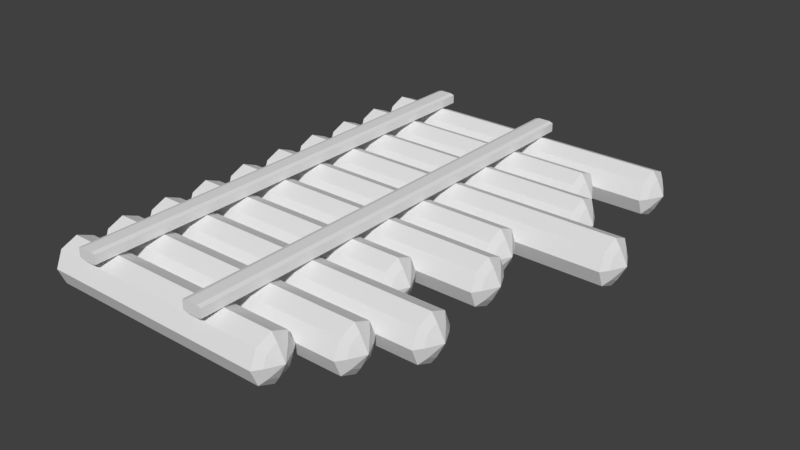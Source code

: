 # Source: muro__de_madeira.blend  (saved by Blender 2.79.0; exported with 4.5.12 LTS)
import bpy
from mathutils import Matrix  # noqa: F401  (used for matrix-valued properties, if any)

bpy.ops.wm.read_factory_settings(use_empty=True)
scene = bpy.context.scene
scene.name = 'Scene'

# ---- collections
col_collection_1 = bpy.data.collections.new('Collection 1'); scene.collection.children.link(col_collection_1)

# ---- materials (node trees are filled in below, after node groups)
mat_material_002 = bpy.data.materials.new('Material.002')
mat_material_002.alpha_threshold = 0.0
mat_material_002.use_transparent_shadow = False
mat_material_002.roughness = 0.5

# ---- material node trees

# ---- world
world_world = bpy.data.worlds.new('World'); scene.world = world_world
world_world.color = (0.05088, 0.05088, 0.05088)
world_world.use_sun_shadow = False
world_world.sun_shadow_jitter_overblur = 0.0
world_world.cycles.sampling_method = 'MANUAL'

# ---- meshes
me_cylinder = bpy.data.meshes.new('Cylinder')
me_cylinder.from_pydata([(1.0, -4.371e-08, 4.476), (0.7071, -0.7071, 4.476), (-0.7071, -0.7071, 4.476), (-0.7071, 0.7071, 4.476), (0.4743, 0.4743, 4.704), (0.6708, -2.687e-08, 4.704), (0.4743, -0.4743, 4.704), (-0.4743, 0.4743, 4.704), (5.002e-08, 1.0, 4.476), (-1.0, -4.371e-08, 4.476), (5.002e-08, -1.0, 4.476), (0.7071, 0.7071, 4.476), (5.002e-08, 0.6708, 4.704), (-0.6708, -2.687e-08, 4.704), (-0.4743, -0.4743, 4.704), (5.002e-08, -0.6708, 4.704), (5.002e-08, 0.0, 5.046), (0.7071, 0.7071, -5.62), (1.0, -4.371e-08, 0.0), (1.0, -4.371e-08, -5.62), (0.7071, -0.7071, -5.62), (-0.7071, 0.7071, 0.0), (-0.7071, 0.7071, -5.62), (0.6708, -2.687e-08, -5.848), (0.4743, -0.4743, -5.848), (-0.4743, 0.4743, -5.848), (0.0, 1.0, 0.0), (0.0, 1.0, -5.62), (-1.0, -4.371e-08, 0.0), (-1.0, -4.371e-08, -5.62), (-0.7071, -0.7071, 0.0), (-0.7071, -0.7071, -5.62), (0.0, -1.0, 0.0), (0.0, -1.0, -5.62), (0.7071, -0.7071, 0.0), (0.7071, 0.7071, 0.0), (0.0, 0.6708, -5.848), (-0.6708, -2.687e-08, -5.848), (-0.4743, -0.4743, -5.848), (0.0, -0.6708, -5.848), (0.4743, 0.4743, -5.848), (0.0, 0.0, -6.19), (1.0, 2.06, 6.113), (0.7071, 1.353, 6.113), (-0.7071, 1.353, 6.113), (-0.7071, 2.767, 6.113), (0.4743, 2.534, 6.342), (0.6708, 2.06, 6.342), (0.4743, 1.586, 6.342), (-0.4743, 2.534, 6.342), (-2.158e-08, 3.06, 6.113), (-1.0, 2.06, 6.113), (-2.158e-08, 1.06, 6.113), (0.7071, 2.767, 6.113), (-2.158e-08, 2.731, 6.342), (-0.6708, 2.06, 6.342), (-0.4743, 1.586, 6.342), (-2.158e-08, 1.389, 6.342), (-2.158e-08, 2.06, 6.684), (0.7071, 2.767, -5.62), (1.0, 2.06, 0.0), (1.0, 2.06, -5.62), (0.7071, 1.353, -5.62), (-0.7071, 2.767, 0.0), (-0.7071, 2.767, -5.62), (0.6708, 2.06, -5.848), (0.4743, 1.586, -5.848), (-0.4743, 2.534, -5.848), (0.0, 3.06, 0.0), (0.0, 3.06, -5.62), (-1.0, 2.06, 0.0), (-1.0, 2.06, -5.62), (-0.7071, 1.353, 0.0), (-0.7071, 1.353, -5.62), (0.0, 1.06, 0.0), (0.0, 1.06, -5.62), (0.7071, 1.353, 0.0), (0.7071, 2.767, 0.0), (0.0, 2.731, -5.848), (-0.6708, 2.06, -5.848), (-0.4743, 1.586, -5.848), (0.0, 1.389, -5.848), (0.4743, 2.534, -5.848), (0.0, 2.06, -6.19), (1.0, 4.12, 7.594), (0.7071, 3.413, 7.594), (-0.7071, 3.413, 7.594), (-0.7071, 4.827, 7.594), (0.4743, 4.594, 7.823), (0.6708, 4.12, 7.823), (0.4743, 3.646, 7.823), (-0.4743, 4.594, 7.823), (-8.631e-08, 5.12, 7.594), (-1.0, 4.12, 7.594), (-8.631e-08, 3.12, 7.594), (0.7071, 4.827, 7.594), (-8.631e-08, 4.791, 7.823), (-0.6708, 4.12, 7.823), (-0.4743, 3.646, 7.823), (-8.631e-08, 3.449, 7.823), (-8.631e-08, 4.12, 8.165), (0.7071, 4.827, -5.62), (1.0, 4.12, 0.0), (1.0, 4.12, -5.62), (0.7071, 3.413, -5.62), (-0.7071, 4.827, 0.0), (-0.7071, 4.827, -5.62), (0.6708, 4.12, -5.848), (0.4743, 3.646, -5.848), (-0.4743, 4.594, -5.848), (0.0, 5.12, 0.0), (0.0, 5.12, -5.62), (-1.0, 4.12, 0.0), (-1.0, 4.12, -5.62), (-0.7071, 3.413, 0.0), (-0.7071, 3.413, -5.62), (0.0, 3.12, 0.0), (0.0, 3.12, -5.62), (0.7071, 3.413, 0.0), (0.7071, 4.827, 0.0), (0.0, 4.791, -5.848), (-0.6708, 4.12, -5.848), (-0.4743, 3.646, -5.848), (0.0, 3.449, -5.848), (0.4743, 4.594, -5.848), (0.0, 4.12, -6.19), (1.0, 6.18, 4.457), (0.7071, 5.473, 4.457), (-0.7071, 5.473, 4.457), (-0.7071, 6.887, 4.457), (0.4743, 6.654, 4.685), (0.6708, 6.18, 4.685), (0.4743, 5.706, 4.685), (-0.4743, 6.654, 4.685), (5.084e-08, 7.18, 4.457), (-1.0, 6.18, 4.457), (5.084e-08, 5.18, 4.457), (0.7071, 6.887, 4.457), (5.084e-08, 6.851, 4.685), (-0.6708, 6.18, 4.685), (-0.4743, 5.706, 4.685), (5.084e-08, 5.509, 4.685), (5.084e-08, 6.18, 5.027), (0.7071, 6.887, -5.62), (1.0, 6.18, 0.0), (1.0, 6.18, -5.62), (0.7071, 5.473, -5.62), (-0.7071, 6.887, 0.0), (-0.7071, 6.887, -5.62), (0.6708, 6.18, -5.848), (0.4743, 5.706, -5.848), (-0.4743, 6.654, -5.848), (0.0, 7.18, 0.0), (0.0, 7.18, -5.62), (-1.0, 6.18, 0.0), (-1.0, 6.18, -5.62), (-0.7071, 5.473, 0.0), (-0.7071, 5.473, -5.62), (0.0, 5.18, 0.0), (0.0, 5.18, -5.62), (0.7071, 5.473, 0.0), (0.7071, 6.887, 0.0), (0.0, 6.851, -5.848), (-0.6708, 6.18, -5.848), (-0.4743, 5.706, -5.848), (0.0, 5.509, -5.848), (0.4743, 6.654, -5.848), (0.0, 6.18, -6.19), (1.0, 8.24, 6.877), (0.7071, 7.533, 6.877), (-0.7071, 7.533, 6.877), (-0.7071, 8.947, 6.877), (0.4743, 8.714, 7.106), (0.6708, 8.24, 7.106), (0.4743, 7.766, 7.106), (-0.4743, 8.714, 7.106), (-5.497e-08, 9.24, 6.877), (-1.0, 8.24, 6.877), (-5.497e-08, 7.24, 6.877), (0.7071, 8.947, 6.877), (-5.497e-08, 8.911, 7.106), (-0.6708, 8.24, 7.106), (-0.4743, 7.766, 7.106), (-5.497e-08, 7.569, 7.106), (-5.497e-08, 8.24, 7.448), (0.7071, 8.947, -5.62), (1.0, 8.24, 0.0), (1.0, 8.24, -5.62), (0.7071, 7.533, -5.62), (-0.7071, 8.947, 0.0), (-0.7071, 8.947, -5.62), (0.6708, 8.24, -5.848), (0.4743, 7.766, -5.848), (-0.4743, 8.714, -5.848), (0.0, 9.24, 0.0), (0.0, 9.24, -5.62), (-1.0, 8.24, 0.0), (-1.0, 8.24, -5.62), (-0.7071, 7.533, 0.0), (-0.7071, 7.533, -5.62), (0.0, 7.24, 0.0), (0.0, 7.24, -5.62), (0.7071, 7.533, 0.0), (0.7071, 8.947, 0.0), (0.0, 8.911, -5.848), (-0.6708, 8.24, -5.848), (-0.4743, 7.766, -5.848), (0.0, 7.569, -5.848), (0.4743, 8.714, -5.848), (0.0, 8.24, -6.19), (1.0, 10.3, 5.944), (0.7071, 9.593, 5.944), (-0.7071, 9.593, 5.944), (-0.7071, 11.01, 5.944), (0.4743, 10.77, 6.173), (0.6708, 10.3, 6.173), (0.4743, 9.826, 6.173), (-0.4743, 10.77, 6.173), (-1.417e-08, 11.3, 5.944), (-1.0, 10.3, 5.944), (-1.417e-08, 9.3, 5.944), (0.7071, 11.01, 5.944), (-1.417e-08, 10.97, 6.173), (-0.6708, 10.3, 6.173), (-0.4743, 9.826, 6.173), (-1.417e-08, 9.629, 6.173), (-1.417e-08, 10.3, 6.515), (0.7071, 11.01, -5.62), (1.0, 10.3, 0.0), (1.0, 10.3, -5.62), (0.7071, 9.593, -5.62), (-0.7071, 11.01, 0.0), (-0.7071, 11.01, -5.62), (0.6708, 10.3, -5.848), (0.4743, 9.826, -5.848), (-0.4743, 10.77, -5.848), (0.0, 11.3, 0.0), (0.0, 11.3, -5.62), (-1.0, 10.3, 0.0), (-1.0, 10.3, -5.62), (-0.7071, 9.593, 0.0), (-0.7071, 9.593, -5.62), (0.0, 9.3, 0.0), (0.0, 9.3, -5.62), (0.7071, 9.593, 0.0), (0.7071, 11.01, 0.0), (0.0, 10.97, -5.848), (-0.6708, 10.3, -5.848), (-0.4743, 9.826, -5.848), (0.0, 9.629, -5.848), (0.4743, 10.77, -5.848), (0.0, 10.3, -6.19), (1.0, 12.36, 9.569), (0.7071, 11.65, 9.569), (-0.7071, 11.65, 9.569), (-0.7071, 13.07, 9.569), (0.4743, 12.83, 9.797), (0.6708, 12.36, 9.797), (0.4743, 11.89, 9.797), (-0.4743, 12.83, 9.797), (-1.726e-07, 13.36, 9.569), (-1.0, 12.36, 9.569), (-1.726e-07, 11.36, 9.569), (0.7071, 13.07, 9.569), (-1.726e-07, 13.03, 9.797), (-0.6708, 12.36, 9.797), (-0.4743, 11.89, 9.797), (-1.726e-07, 11.69, 9.797), (-1.726e-07, 12.36, 10.14), (0.7071, 13.07, -5.62), (1.0, 12.36, 0.0), (1.0, 12.36, -5.62), (0.7071, 11.65, -5.62), (-0.7071, 13.07, 0.0), (-0.7071, 13.07, -5.62), (0.6708, 12.36, -5.848), (0.4743, 11.89, -5.848), (-0.4743, 12.83, -5.848), (0.0, 13.36, 0.0), (0.0, 13.36, -5.62), (-1.0, 12.36, 0.0), (-1.0, 12.36, -5.62), (-0.7071, 11.65, 0.0), (-0.7071, 11.65, -5.62), (0.0, 11.36, 0.0), (0.0, 11.36, -5.62), (0.7071, 11.65, 0.0), (0.7071, 13.07, 0.0), (0.0, 13.03, -5.848), (-0.6708, 12.36, -5.848), (-0.4743, 11.89, -5.848), (0.0, 11.69, -5.848), (0.4743, 12.83, -5.848), (0.0, 12.36, -6.19), (1.0, 14.42, 6.92), (0.7071, 13.71, 6.92), (-0.7071, 13.71, 6.92), (-0.7071, 15.13, 6.92), (0.4743, 14.89, 7.148), (0.6708, 14.42, 7.148), (0.4743, 13.95, 7.148), (-0.4743, 14.89, 7.148), (-5.682e-08, 15.42, 6.92), (-1.0, 14.42, 6.92), (-5.682e-08, 13.42, 6.92), (0.7071, 15.13, 6.92), (-5.682e-08, 15.09, 7.148), (-0.6708, 14.42, 7.148), (-0.4743, 13.95, 7.148), (-5.682e-08, 13.75, 7.148), (-5.682e-08, 14.42, 7.49), (0.7071, 15.13, -5.62), (1.0, 14.42, 0.0), (1.0, 14.42, -5.62), (0.7071, 13.71, -5.62), (-0.7071, 15.13, 0.0), (-0.7071, 15.13, -5.62), (0.6708, 14.42, -5.848), (0.4743, 13.95, -5.848), (-0.4743, 14.89, -5.848), (0.0, 15.42, 0.0), (0.0, 15.42, -5.62), (-1.0, 14.42, 0.0), (-1.0, 14.42, -5.62), (-0.7071, 13.71, 0.0), (-0.7071, 13.71, -5.62), (0.0, 13.42, 0.0), (0.0, 13.42, -5.62), (0.7071, 13.71, 0.0), (0.7071, 15.13, 0.0), (0.0, 15.09, -5.848), (-0.6708, 14.42, -5.848), (-0.4743, 13.95, -5.848), (0.0, 13.75, -5.848), (0.4743, 14.89, -5.848), (0.0, 14.42, -6.19), (1.0, 16.48, 5.62), (0.7071, 15.77, 5.62), (-0.7071, 15.77, 5.62), (-0.7071, 17.19, 5.62), (0.4743, 16.95, 5.848), (0.6708, 16.48, 5.848), (0.4743, 16.01, 5.848), (-0.4743, 16.95, 5.848), (0.0, 17.48, 5.62), (-1.0, 16.48, 5.62), (0.0, 15.48, 5.62), (0.7071, 17.19, 5.62), (0.0, 17.15, 5.848), (-0.6708, 16.48, 5.848), (-0.4743, 16.01, 5.848), (0.0, 15.81, 5.848), (0.0, 16.48, 6.19), (0.7071, 17.19, -5.62), (1.0, 16.48, 0.0), (1.0, 16.48, -5.62), (0.7071, 15.77, -5.62), (-0.7071, 17.19, 0.0), (-0.7071, 17.19, -5.62), (0.6708, 16.48, -5.848), (0.4743, 16.01, -5.848), (-0.4743, 16.95, -5.848), (0.0, 17.48, 0.0), (0.0, 17.48, -5.62), (-1.0, 16.48, 0.0), (-1.0, 16.48, -5.62), (-0.7071, 15.77, 0.0), (-0.7071, 15.77, -5.62), (0.0, 15.48, 0.0), (0.0, 15.48, -5.62), (0.7071, 15.77, 0.0), (0.7071, 17.19, 0.0), (0.0, 17.15, -5.848), (-0.6708, 16.48, -5.848), (-0.4743, 16.01, -5.848), (0.0, 15.81, -5.848), (0.4743, 16.95, -5.848), (0.0, 16.48, -6.19), (1.0, 18.54, 7.755), (0.7071, 17.83, 7.755), (-0.7071, 17.83, 7.755), (-0.7071, 19.25, 7.755), (0.4743, 19.01, 7.983), (0.6708, 18.54, 7.983), (0.4743, 18.07, 7.983), (-0.4743, 19.01, 7.983), (-9.331e-08, 19.54, 7.755), (-1.0, 18.54, 7.755), (-9.331e-08, 17.54, 7.755), (0.7071, 19.25, 7.755), (-9.331e-08, 19.21, 7.983), (-0.6708, 18.54, 7.983), (-0.4743, 18.07, 7.983), (-9.331e-08, 17.87, 7.983), (-9.331e-08, 18.54, 8.325), (0.7071, 19.25, -5.62), (1.0, 18.54, 0.0), (1.0, 18.54, -5.62), (0.7071, 17.83, -5.62), (-0.7071, 19.25, 0.0), (-0.7071, 19.25, -5.62), (0.6708, 18.54, -5.848), (0.4743, 18.07, -5.848), (-0.4743, 19.01, -5.848), (0.0, 19.54, 0.0), (0.0, 19.54, -5.62), (-1.0, 18.54, 0.0), (-1.0, 18.54, -5.62), (-0.7071, 17.83, 0.0), (-0.7071, 17.83, -5.62), (0.0, 17.54, 0.0), (0.0, 17.54, -5.62), (0.7071, 17.83, 0.0), (0.7071, 19.25, 0.0), (0.0, 19.21, -5.848), (-0.6708, 18.54, -5.848), (-0.4743, 18.07, -5.848), (0.0, 17.87, -5.848), (0.4743, 19.01, -5.848), (0.0, 18.54, -6.19), (-1.435, -0.9763, -4.042), (-1.435, -0.9763, -3.149), (-1.435, 19.35, -4.042), (-1.435, 19.35, -3.149), (-1.051, -0.9763, -4.042), (-1.051, -0.9763, -3.149), (-1.051, 19.35, -4.042), (-1.051, 19.35, -3.149), (-1.49, -0.9763, -3.861), (-1.49, -0.9763, -3.33), (-1.49, 19.35, -3.33), (-1.49, 19.35, -3.861), (-0.9959, 19.35, -3.33), (-0.9959, 19.35, -3.861), (-0.9959, -0.9763, -3.33), (-0.9959, -0.9763, -3.861), (-1.435, -0.9763, 1.432), (-1.435, -0.9763, 2.326), (-1.435, 19.35, 1.432), (-1.435, 19.35, 2.326), (-1.051, -0.9763, 1.432), (-1.051, -0.9763, 2.326), (-1.051, 19.35, 1.432), (-1.051, 19.35, 2.326), (-1.49, -0.9763, 1.613), (-1.49, -0.9763, 2.144), (-1.49, 19.35, 2.144), (-1.49, 19.35, 1.613), (-0.9959, 19.35, 2.144), (-0.9959, 19.35, 1.613), (-0.9959, -0.9763, 2.144), (-0.9959, -0.9763, 1.613)], [], [(35, 11, 0, 18), (18, 0, 1, 34), (34, 1, 10, 32), (32, 10, 2, 30), (30, 2, 9, 28), (1, 0, 5, 6), (28, 9, 3, 21), (21, 3, 8, 26), (7, 13, 16), (9, 2, 14, 13), (10, 1, 6, 15), (3, 9, 13, 7), (0, 11, 4, 5), (2, 10, 15, 14), (8, 3, 7, 12), (11, 8, 12, 4), (6, 5, 16), (4, 12, 16), (12, 7, 16), (15, 6, 16), (5, 4, 16), (35, 26, 8, 11), (14, 16, 13), (15, 16, 14), (26, 35, 17, 27), (35, 18, 19, 17), (18, 34, 20, 19), (34, 32, 33, 20), (20, 24, 23, 19), (28, 21, 22, 29), (21, 26, 27, 22), (25, 41, 37), (33, 39, 24, 20), (22, 25, 37, 29), (19, 23, 40, 17), (27, 36, 25, 22), (17, 40, 36, 27), (24, 41, 23), (36, 41, 25), (39, 41, 24), (23, 41, 40), (28, 29, 31, 30), (30, 31, 33, 32), (31, 29, 37, 38), (33, 31, 38, 39), (38, 37, 41), (36, 40, 41), (39, 38, 41), (77, 53, 42, 60), (60, 42, 43, 76), (76, 43, 52, 74), (74, 52, 44, 72), (72, 44, 51, 70), (43, 42, 47, 48), (70, 51, 45, 63), (63, 45, 50, 68), (49, 55, 58), (51, 44, 56, 55), (52, 43, 48, 57), (45, 51, 55, 49), (42, 53, 46, 47), (44, 52, 57, 56), (50, 45, 49, 54), (53, 50, 54, 46), (48, 47, 58), (46, 54, 58), (54, 49, 58), (57, 48, 58), (47, 46, 58), (77, 68, 50, 53), (56, 58, 55), (57, 58, 56), (68, 77, 59, 69), (77, 60, 61, 59), (60, 76, 62, 61), (76, 74, 75, 62), (62, 66, 65, 61), (70, 63, 64, 71), (63, 68, 69, 64), (67, 83, 79), (75, 81, 66, 62), (64, 67, 79, 71), (61, 65, 82, 59), (69, 78, 67, 64), (59, 82, 78, 69), (66, 83, 65), (78, 83, 67), (81, 83, 66), (65, 83, 82), (70, 71, 73, 72), (72, 73, 75, 74), (73, 71, 79, 80), (75, 73, 80, 81), (80, 79, 83), (78, 82, 83), (81, 80, 83), (119, 95, 84, 102), (102, 84, 85, 118), (118, 85, 94, 116), (116, 94, 86, 114), (114, 86, 93, 112), (85, 84, 89, 90), (112, 93, 87, 105), (105, 87, 92, 110), (91, 97, 100), (93, 86, 98, 97), (94, 85, 90, 99), (87, 93, 97, 91), (84, 95, 88, 89), (86, 94, 99, 98), (92, 87, 91, 96), (95, 92, 96, 88), (90, 89, 100), (88, 96, 100), (96, 91, 100), (99, 90, 100), (89, 88, 100), (119, 110, 92, 95), (98, 100, 97), (99, 100, 98), (110, 119, 101, 111), (119, 102, 103, 101), (102, 118, 104, 103), (118, 116, 117, 104), (104, 108, 107, 103), (112, 105, 106, 113), (105, 110, 111, 106), (109, 125, 121), (117, 123, 108, 104), (106, 109, 121, 113), (103, 107, 124, 101), (111, 120, 109, 106), (101, 124, 120, 111), (108, 125, 107), (120, 125, 109), (123, 125, 108), (107, 125, 124), (112, 113, 115, 114), (114, 115, 117, 116), (115, 113, 121, 122), (117, 115, 122, 123), (122, 121, 125), (120, 124, 125), (123, 122, 125), (161, 137, 126, 144), (144, 126, 127, 160), (160, 127, 136, 158), (158, 136, 128, 156), (156, 128, 135, 154), (127, 126, 131, 132), (154, 135, 129, 147), (147, 129, 134, 152), (133, 139, 142), (135, 128, 140, 139), (136, 127, 132, 141), (129, 135, 139, 133), (126, 137, 130, 131), (128, 136, 141, 140), (134, 129, 133, 138), (137, 134, 138, 130), (132, 131, 142), (130, 138, 142), (138, 133, 142), (141, 132, 142), (131, 130, 142), (161, 152, 134, 137), (140, 142, 139), (141, 142, 140), (152, 161, 143, 153), (161, 144, 145, 143), (144, 160, 146, 145), (160, 158, 159, 146), (146, 150, 149, 145), (154, 147, 148, 155), (147, 152, 153, 148), (151, 167, 163), (159, 165, 150, 146), (148, 151, 163, 155), (145, 149, 166, 143), (153, 162, 151, 148), (143, 166, 162, 153), (150, 167, 149), (162, 167, 151), (165, 167, 150), (149, 167, 166), (154, 155, 157, 156), (156, 157, 159, 158), (157, 155, 163, 164), (159, 157, 164, 165), (164, 163, 167), (162, 166, 167), (165, 164, 167), (203, 179, 168, 186), (186, 168, 169, 202), (202, 169, 178, 200), (200, 178, 170, 198), (198, 170, 177, 196), (169, 168, 173, 174), (196, 177, 171, 189), (189, 171, 176, 194), (175, 181, 184), (177, 170, 182, 181), (178, 169, 174, 183), (171, 177, 181, 175), (168, 179, 172, 173), (170, 178, 183, 182), (176, 171, 175, 180), (179, 176, 180, 172), (174, 173, 184), (172, 180, 184), (180, 175, 184), (183, 174, 184), (173, 172, 184), (203, 194, 176, 179), (182, 184, 181), (183, 184, 182), (194, 203, 185, 195), (203, 186, 187, 185), (186, 202, 188, 187), (202, 200, 201, 188), (188, 192, 191, 187), (196, 189, 190, 197), (189, 194, 195, 190), (193, 209, 205), (201, 207, 192, 188), (190, 193, 205, 197), (187, 191, 208, 185), (195, 204, 193, 190), (185, 208, 204, 195), (192, 209, 191), (204, 209, 193), (207, 209, 192), (191, 209, 208), (196, 197, 199, 198), (198, 199, 201, 200), (199, 197, 205, 206), (201, 199, 206, 207), (206, 205, 209), (204, 208, 209), (207, 206, 209), (245, 221, 210, 228), (228, 210, 211, 244), (244, 211, 220, 242), (242, 220, 212, 240), (240, 212, 219, 238), (211, 210, 215, 216), (238, 219, 213, 231), (231, 213, 218, 236), (217, 223, 226), (219, 212, 224, 223), (220, 211, 216, 225), (213, 219, 223, 217), (210, 221, 214, 215), (212, 220, 225, 224), (218, 213, 217, 222), (221, 218, 222, 214), (216, 215, 226), (214, 222, 226), (222, 217, 226), (225, 216, 226), (215, 214, 226), (245, 236, 218, 221), (224, 226, 223), (225, 226, 224), (236, 245, 227, 237), (245, 228, 229, 227), (228, 244, 230, 229), (244, 242, 243, 230), (230, 234, 233, 229), (238, 231, 232, 239), (231, 236, 237, 232), (235, 251, 247), (243, 249, 234, 230), (232, 235, 247, 239), (229, 233, 250, 227), (237, 246, 235, 232), (227, 250, 246, 237), (234, 251, 233), (246, 251, 235), (249, 251, 234), (233, 251, 250), (238, 239, 241, 240), (240, 241, 243, 242), (241, 239, 247, 248), (243, 241, 248, 249), (248, 247, 251), (246, 250, 251), (249, 248, 251), (287, 263, 252, 270), (270, 252, 253, 286), (286, 253, 262, 284), (284, 262, 254, 282), (282, 254, 261, 280), (253, 252, 257, 258), (280, 261, 255, 273), (273, 255, 260, 278), (259, 265, 268), (261, 254, 266, 265), (262, 253, 258, 267), (255, 261, 265, 259), (252, 263, 256, 257), (254, 262, 267, 266), (260, 255, 259, 264), (263, 260, 264, 256), (258, 257, 268), (256, 264, 268), (264, 259, 268), (267, 258, 268), (257, 256, 268), (287, 278, 260, 263), (266, 268, 265), (267, 268, 266), (278, 287, 269, 279), (287, 270, 271, 269), (270, 286, 272, 271), (286, 284, 285, 272), (272, 276, 275, 271), (280, 273, 274, 281), (273, 278, 279, 274), (277, 293, 289), (285, 291, 276, 272), (274, 277, 289, 281), (271, 275, 292, 269), (279, 288, 277, 274), (269, 292, 288, 279), (276, 293, 275), (288, 293, 277), (291, 293, 276), (275, 293, 292), (280, 281, 283, 282), (282, 283, 285, 284), (283, 281, 289, 290), (285, 283, 290, 291), (290, 289, 293), (288, 292, 293), (291, 290, 293), (329, 305, 294, 312), (312, 294, 295, 328), (328, 295, 304, 326), (326, 304, 296, 324), (324, 296, 303, 322), (295, 294, 299, 300), (322, 303, 297, 315), (315, 297, 302, 320), (301, 307, 310), (303, 296, 308, 307), (304, 295, 300, 309), (297, 303, 307, 301), (294, 305, 298, 299), (296, 304, 309, 308), (302, 297, 301, 306), (305, 302, 306, 298), (300, 299, 310), (298, 306, 310), (306, 301, 310), (309, 300, 310), (299, 298, 310), (329, 320, 302, 305), (308, 310, 307), (309, 310, 308), (320, 329, 311, 321), (329, 312, 313, 311), (312, 328, 314, 313), (328, 326, 327, 314), (314, 318, 317, 313), (322, 315, 316, 323), (315, 320, 321, 316), (319, 335, 331), (327, 333, 318, 314), (316, 319, 331, 323), (313, 317, 334, 311), (321, 330, 319, 316), (311, 334, 330, 321), (318, 335, 317), (330, 335, 319), (333, 335, 318), (317, 335, 334), (322, 323, 325, 324), (324, 325, 327, 326), (325, 323, 331, 332), (327, 325, 332, 333), (332, 331, 335), (330, 334, 335), (333, 332, 335), (371, 347, 336, 354), (354, 336, 337, 370), (370, 337, 346, 368), (368, 346, 338, 366), (366, 338, 345, 364), (337, 336, 341, 342), (364, 345, 339, 357), (357, 339, 344, 362), (343, 349, 352), (345, 338, 350, 349), (346, 337, 342, 351), (339, 345, 349, 343), (336, 347, 340, 341), (338, 346, 351, 350), (344, 339, 343, 348), (347, 344, 348, 340), (342, 341, 352), (340, 348, 352), (348, 343, 352), (351, 342, 352), (341, 340, 352), (371, 362, 344, 347), (350, 352, 349), (351, 352, 350), (362, 371, 353, 363), (371, 354, 355, 353), (354, 370, 356, 355), (370, 368, 369, 356), (356, 360, 359, 355), (364, 357, 358, 365), (357, 362, 363, 358), (361, 377, 373), (369, 375, 360, 356), (358, 361, 373, 365), (355, 359, 376, 353), (363, 372, 361, 358), (353, 376, 372, 363), (360, 377, 359), (372, 377, 361), (375, 377, 360), (359, 377, 376), (364, 365, 367, 366), (366, 367, 369, 368), (367, 365, 373, 374), (369, 367, 374, 375), (374, 373, 377), (372, 376, 377), (375, 374, 377), (413, 389, 378, 396), (396, 378, 379, 412), (412, 379, 388, 410), (410, 388, 380, 408), (408, 380, 387, 406), (379, 378, 383, 384), (406, 387, 381, 399), (399, 381, 386, 404), (385, 391, 394), (387, 380, 392, 391), (388, 379, 384, 393), (381, 387, 391, 385), (378, 389, 382, 383), (380, 388, 393, 392), (386, 381, 385, 390), (389, 386, 390, 382), (384, 383, 394), (382, 390, 394), (390, 385, 394), (393, 384, 394), (383, 382, 394), (413, 404, 386, 389), (392, 394, 391), (393, 394, 392), (404, 413, 395, 405), (413, 396, 397, 395), (396, 412, 398, 397), (412, 410, 411, 398), (398, 402, 401, 397), (406, 399, 400, 407), (399, 404, 405, 400), (403, 419, 415), (411, 417, 402, 398), (400, 403, 415, 407), (397, 401, 418, 395), (405, 414, 403, 400), (395, 418, 414, 405), (402, 419, 401), (414, 419, 403), (417, 419, 402), (401, 419, 418), (406, 407, 409, 408), (408, 409, 411, 410), (409, 407, 415, 416), (411, 409, 416, 417), (416, 415, 419), (414, 418, 419), (417, 416, 419), (429, 421, 423, 430), (430, 423, 427, 432), (432, 427, 425, 434), (434, 425, 421, 429), (422, 426, 424, 420), (427, 423, 421, 425), (424, 435, 428, 420), (435, 434, 429, 428), (426, 433, 435, 424), (433, 432, 434, 435), (422, 431, 433, 426), (431, 430, 432, 433), (420, 428, 431, 422), (428, 429, 430, 431), (445, 437, 439, 446), (446, 439, 443, 448), (448, 443, 441, 450), (450, 441, 437, 445), (438, 442, 440, 436), (443, 439, 437, 441), (440, 451, 444, 436), (451, 450, 445, 444), (442, 449, 451, 440), (449, 448, 450, 451), (438, 447, 449, 442), (447, 446, 448, 449), (436, 444, 447, 438), (444, 445, 446, 447)])
_uv = me_cylinder.uv_layers.new(name='UVMap')
_uv.uv.foreach_set('vector', [0.7666, 0.1605, 0.7666, 0.2881, 0.7448, 0.2881, 0.7448, 0.1605, 0.7448, 0.1605, 0.7448, 0.2881, 0.723, 0.2881, 0.723, 0.1605, 0.723, 0.1605, 0.723, 0.2881, 0.7012, 0.2881, 0.7012, 0.1605, 0.8757, 0.1605, 0.8757, 0.2881, 0.8539, 0.2881, 0.8539, 0.1605, 0.8539, 0.1605, 0.8539, 0.2881, 0.8321, 0.2881, 0.8321, 0.1605, 0.07572, 0.7549, 0.09963, 0.7549, 0.09519, 0.7662, 0.08056, 0.766, 0.8321, 0.1605, 0.8321, 0.2881, 0.8103, 0.2881, 0.8103, 0.1605, 0.8103, 0.1605, 0.8103, 0.2881, 0.7884, 0.2881, 0.7884, 0.1605, 0.09479, 0.8016, 0.08015, 0.8014, 0.08767, 0.7838, 0.07572, 0.8127, 0.05881, 0.7958, 0.06992, 0.7909, 0.08015, 0.8014, 0.05881, 0.7718, 0.07572, 0.7549, 0.08056, 0.766, 0.07009, 0.7763, 0.09963, 0.8127, 0.07572, 0.8127, 0.08015, 0.8014, 0.09479, 0.8016, 0.09963, 0.7549, 0.1165, 0.7718, 0.1054, 0.7767, 0.09519, 0.7662, 0.05881, 0.7958, 0.05881, 0.7718, 0.07009, 0.7763, 0.06992, 0.7909, 0.1165, 0.7958, 0.09963, 0.8127, 0.09479, 0.8016, 0.1053, 0.7913, 0.1165, 0.7718, 0.1165, 0.7958, 0.1053, 0.7913, 0.1054, 0.7767, 0.08056, 0.766, 0.09519, 0.7662, 0.08767, 0.7838, 0.1054, 0.7767, 0.1053, 0.7913, 0.08767, 0.7838, 0.1053, 0.7913, 0.09479, 0.8016, 0.08767, 0.7838, 0.07009, 0.7763, 0.08056, 0.766, 0.08767, 0.7838, 0.09519, 0.7662, 0.1054, 0.7767, 0.08767, 0.7838, 0.7666, 0.1605, 0.7884, 0.1605, 0.7884, 0.2881, 0.7666, 0.2881, 0.06992, 0.7909, 0.08767, 0.7838, 0.08015, 0.8014, 0.07009, 0.7763, 0.08767, 0.7838, 0.06992, 0.7909, 0.7884, 0.1605, 0.7666, 0.1605, 0.7666, 0.000361, 0.7884, 0.000361, 0.7666, 0.1605, 0.7448, 0.1605, 0.7448, 0.000361, 0.7666, 0.000361, 0.7448, 0.1605, 0.723, 0.1605, 0.723, 0.000361, 0.7448, 0.000361, 0.723, 0.1605, 0.7012, 0.1605, 0.7012, 0.0003609, 0.723, 0.000361, 0.5846, 0.7559, 0.5958, 0.7515, 0.6062, 0.7618, 0.6013, 0.7729, 0.8321, 0.1605, 0.8103, 0.1605, 0.8103, 0.000361, 0.8321, 0.000361, 0.8103, 0.1605, 0.7884, 0.1605, 0.7884, 0.000361, 0.8103, 0.000361, 0.6311, 0.7368, 0.6135, 0.7441, 0.6207, 0.7267, 0.5846, 0.7322, 0.5956, 0.7368, 0.5958, 0.7515, 0.5846, 0.7559, 0.6425, 0.7323, 0.6311, 0.7368, 0.6207, 0.7267, 0.6254, 0.7153, 0.6013, 0.7729, 0.6062, 0.7618, 0.6209, 0.7618, 0.6252, 0.7731, 0.6423, 0.7563, 0.6312, 0.7514, 0.6311, 0.7368, 0.6425, 0.7323, 0.6252, 0.7731, 0.6209, 0.7618, 0.6312, 0.7514, 0.6423, 0.7563, 0.5958, 0.7515, 0.6135, 0.7441, 0.6062, 0.7618, 0.6312, 0.7514, 0.6135, 0.7441, 0.6311, 0.7368, 0.5956, 0.7368, 0.6135, 0.7441, 0.5958, 0.7515, 0.6062, 0.7618, 0.6135, 0.7441, 0.6209, 0.7618, 0.8321, 0.1605, 0.8321, 0.000361, 0.8539, 0.000361, 0.8539, 0.1605, 0.8539, 0.1605, 0.8539, 0.000361, 0.8757, 0.000361, 0.8757, 0.1605, 0.6013, 0.7154, 0.6254, 0.7153, 0.6207, 0.7267, 0.6061, 0.7265, 0.5846, 0.7322, 0.6013, 0.7154, 0.6061, 0.7265, 0.5956, 0.7368, 0.6061, 0.7265, 0.6207, 0.7267, 0.6135, 0.7441, 0.6312, 0.7514, 0.6209, 0.7618, 0.6135, 0.7441, 0.5956, 0.7368, 0.6061, 0.7265, 0.6135, 0.7441, 0.438, 0.5378, 0.438, 0.712, 0.4162, 0.712, 0.4162, 0.5378, 0.4162, 0.5378, 0.4162, 0.712, 0.3944, 0.712, 0.3944, 0.5378, 0.3944, 0.5378, 0.3944, 0.712, 0.3726, 0.712, 0.3726, 0.5378, 0.3726, 0.5378, 0.3726, 0.712, 0.3508, 0.712, 0.3508, 0.5378, 0.5253, 0.5378, 0.5253, 0.712, 0.5035, 0.712, 0.5035, 0.5378, 0.7773, 0.5982, 0.8012, 0.5982, 0.7968, 0.6095, 0.7821, 0.6093, 0.5035, 0.5378, 0.5035, 0.712, 0.4816, 0.712, 0.4816, 0.5378, 0.4816, 0.5378, 0.4816, 0.712, 0.4598, 0.712, 0.4598, 0.5378, 0.7963, 0.6448, 0.7817, 0.6446, 0.7892, 0.6271, 0.7773, 0.6559, 0.7604, 0.639, 0.7715, 0.6342, 0.7817, 0.6446, 0.7604, 0.6151, 0.7773, 0.5982, 0.7821, 0.6093, 0.7717, 0.6195, 0.8012, 0.6559, 0.7773, 0.6559, 0.7817, 0.6446, 0.7963, 0.6448, 0.8012, 0.5982, 0.8181, 0.6151, 0.807, 0.6199, 0.7968, 0.6095, 0.7604, 0.639, 0.7604, 0.6151, 0.7717, 0.6195, 0.7715, 0.6342, 0.8181, 0.639, 0.8012, 0.6559, 0.7963, 0.6448, 0.8068, 0.6346, 0.8181, 0.6151, 0.8181, 0.639, 0.8068, 0.6346, 0.807, 0.6199, 0.7821, 0.6093, 0.7968, 0.6095, 0.7892, 0.6271, 0.807, 0.6199, 0.8068, 0.6346, 0.7892, 0.6271, 0.8068, 0.6346, 0.7963, 0.6448, 0.7892, 0.6271, 0.7717, 0.6195, 0.7821, 0.6093, 0.7892, 0.6271, 0.7968, 0.6095, 0.807, 0.6199, 0.7892, 0.6271, 0.438, 0.5378, 0.4598, 0.5378, 0.4598, 0.712, 0.438, 0.712, 0.7715, 0.6342, 0.7892, 0.6271, 0.7817, 0.6446, 0.7717, 0.6195, 0.7892, 0.6271, 0.7715, 0.6342, 0.4598, 0.5378, 0.438, 0.5378, 0.438, 0.3777, 0.4598, 0.3777, 0.438, 0.5378, 0.4162, 0.5378, 0.4162, 0.3777, 0.438, 0.3777, 0.4162, 0.5378, 0.3944, 0.5378, 0.3944, 0.3777, 0.4162, 0.3777, 0.3944, 0.5378, 0.3726, 0.5378, 0.3726, 0.3777, 0.3944, 0.3777, 0.7018, 0.6974, 0.713, 0.693, 0.7234, 0.7033, 0.7185, 0.7143, 0.5035, 0.5378, 0.4816, 0.5378, 0.4816, 0.3777, 0.5035, 0.3777, 0.4816, 0.5378, 0.4598, 0.5378, 0.4598, 0.3777, 0.4816, 0.3777, 0.7483, 0.6782, 0.7307, 0.6856, 0.7379, 0.6681, 0.7018, 0.6737, 0.7128, 0.6782, 0.713, 0.693, 0.7018, 0.6974, 0.7596, 0.6738, 0.7483, 0.6782, 0.7379, 0.6681, 0.7425, 0.6567, 0.7185, 0.7143, 0.7234, 0.7033, 0.738, 0.7032, 0.7424, 0.7146, 0.7595, 0.6978, 0.7484, 0.6929, 0.7483, 0.6782, 0.7596, 0.6738, 0.7424, 0.7146, 0.738, 0.7032, 0.7484, 0.6929, 0.7595, 0.6978, 0.713, 0.693, 0.7307, 0.6856, 0.7234, 0.7033, 0.7484, 0.6929, 0.7307, 0.6856, 0.7483, 0.6782, 0.7128, 0.6782, 0.7307, 0.6856, 0.713, 0.693, 0.7234, 0.7033, 0.7307, 0.6856, 0.738, 0.7032, 0.5035, 0.5378, 0.5035, 0.3777, 0.5253, 0.3777, 0.5253, 0.5378, 0.3508, 0.5378, 0.3508, 0.3777, 0.3726, 0.3777, 0.3726, 0.5378, 0.7185, 0.6568, 0.7425, 0.6567, 0.7379, 0.6681, 0.7233, 0.6679, 0.7018, 0.6737, 0.7185, 0.6568, 0.7233, 0.6679, 0.7128, 0.6782, 0.7233, 0.6679, 0.7379, 0.6681, 0.7307, 0.6856, 0.7484, 0.6929, 0.738, 0.7032, 0.7307, 0.6856, 0.7128, 0.6782, 0.7233, 0.6679, 0.7307, 0.6856, 0.438, 0.1605, 0.438, 0.3769, 0.4162, 0.3769, 0.4162, 0.1605, 0.4162, 0.1605, 0.4162, 0.3769, 0.3944, 0.3769, 0.3944, 0.1605, 0.3944, 0.1605, 0.3944, 0.3769, 0.3726, 0.3769, 0.3726, 0.1605, 0.3726, 0.1605, 0.3726, 0.3769, 0.3508, 0.3769, 0.3508, 0.1605, 0.5253, 0.1605, 0.5253, 0.3769, 0.5035, 0.3769, 0.5035, 0.1605, 0.7018, 0.3813, 0.7187, 0.3644, 0.7235, 0.3755, 0.7131, 0.3858, 0.5035, 0.1605, 0.5035, 0.3769, 0.4816, 0.3769, 0.4816, 0.1605, 0.4816, 0.1605, 0.4816, 0.3769, 0.4598, 0.3769, 0.4598, 0.1605, 0.7482, 0.4008, 0.7378, 0.411, 0.7306, 0.3933, 0.7426, 0.4222, 0.7187, 0.4222, 0.7231, 0.4109, 0.7378, 0.411, 0.7018, 0.4052, 0.7018, 0.3813, 0.7131, 0.3858, 0.7129, 0.4004, 0.7595, 0.4052, 0.7426, 0.4222, 0.7378, 0.411, 0.7482, 0.4008, 0.7187, 0.3644, 0.7426, 0.3644, 0.7382, 0.3757, 0.7235, 0.3755, 0.7187, 0.4222, 0.7018, 0.4052, 0.7129, 0.4004, 0.7231, 0.4109, 0.7595, 0.3813, 0.7595, 0.4052, 0.7482, 0.4008, 0.7484, 0.3862, 0.7426, 0.3644, 0.7595, 0.3813, 0.7484, 0.3862, 0.7382, 0.3757, 0.7131, 0.3858, 0.7235, 0.3755, 0.7306, 0.3933, 0.7382, 0.3757, 0.7484, 0.3862, 0.7306, 0.3933, 0.7484, 0.3862, 0.7482, 0.4008, 0.7306, 0.3933, 0.7129, 0.4004, 0.7131, 0.3858, 0.7306, 0.3933, 0.7235, 0.3755, 0.7382, 0.3757, 0.7306, 0.3933, 0.438, 0.1605, 0.4598, 0.1605, 0.4598, 0.3769, 0.438, 0.3769, 0.7231, 0.4109, 0.7306, 0.3933, 0.7378, 0.411, 0.7129, 0.4004, 0.7306, 0.3933, 0.7231, 0.4109, 0.4598, 0.1605, 0.438, 0.1605, 0.438, 0.000361, 0.4598, 0.000361, 0.438, 0.1605, 0.4162, 0.1605, 0.4162, 0.000361, 0.438, 0.000361, 0.4162, 0.1605, 0.3944, 0.1605, 0.3944, 0.0003609, 0.4162, 0.000361, 0.3944, 0.1605, 0.3726, 0.1605, 0.3726, 0.0003609, 0.3944, 0.0003609, 0.6432, 0.7559, 0.6544, 0.7515, 0.6648, 0.7618, 0.6599, 0.7729, 0.5035, 0.1605, 0.4816, 0.1605, 0.4816, 0.000361, 0.5035, 0.000361, 0.4816, 0.1605, 0.4598, 0.1605, 0.4598, 0.000361, 0.4816, 0.000361, 0.6897, 0.7368, 0.6721, 0.7441, 0.6793, 0.7267, 0.6432, 0.7322, 0.6542, 0.7368, 0.6544, 0.7515, 0.6432, 0.7559, 0.7011, 0.7323, 0.6897, 0.7368, 0.6793, 0.7267, 0.684, 0.7153, 0.6599, 0.7729, 0.6648, 0.7618, 0.6794, 0.7618, 0.6838, 0.7731, 0.7009, 0.7563, 0.6898, 0.7514, 0.6897, 0.7368, 0.7011, 0.7323, 0.6838, 0.7731, 0.6794, 0.7618, 0.6898, 0.7514, 0.7009, 0.7563, 0.6544, 0.7515, 0.6721, 0.7441, 0.6648, 0.7618, 0.6898, 0.7514, 0.6721, 0.7441, 0.6897, 0.7368, 0.6542, 0.7368, 0.6721, 0.7441, 0.6544, 0.7515, 0.6648, 0.7618, 0.6721, 0.7441, 0.6794, 0.7618, 0.5035, 0.1605, 0.5035, 0.000361, 0.5253, 0.000361, 0.5253, 0.1605, 0.3508, 0.1605, 0.3508, 0.0003609, 0.3726, 0.0003609, 0.3726, 0.1605, 0.6599, 0.7154, 0.684, 0.7153, 0.6793, 0.7267, 0.6647, 0.7265, 0.6432, 0.7322, 0.6599, 0.7154, 0.6647, 0.7265, 0.6542, 0.7368, 0.6647, 0.7265, 0.6793, 0.7267, 0.6721, 0.7441, 0.6898, 0.7514, 0.6794, 0.7618, 0.6721, 0.7441, 0.6542, 0.7368, 0.6647, 0.7265, 0.6721, 0.7441, 0.2628, 0.8726, 0.2628, 0.9996, 0.241, 0.9996, 0.241, 0.8726, 0.241, 0.8726, 0.241, 0.9996, 0.2192, 0.9996, 0.2192, 0.8726, 0.2192, 0.8726, 0.2192, 0.9996, 0.1974, 0.9996, 0.1974, 0.8726, 0.1974, 0.8726, 0.1974, 0.9996, 0.1756, 0.9996, 0.1756, 0.8726, 0.3501, 0.8726, 0.3501, 0.9996, 0.3282, 0.9996, 0.3282, 0.8726, 0.7771, 0.3644, 0.801, 0.3644, 0.7966, 0.3757, 0.782, 0.3755, 0.3282, 0.8726, 0.3282, 0.9996, 0.3064, 0.9996, 0.3064, 0.8726, 0.3064, 0.8726, 0.3064, 0.9996, 0.2846, 0.9996, 0.2846, 0.8726, 0.7962, 0.411, 0.7816, 0.4109, 0.7891, 0.3933, 0.7771, 0.4222, 0.7602, 0.4052, 0.7713, 0.4004, 0.7816, 0.4109, 0.7602, 0.3813, 0.7771, 0.3644, 0.782, 0.3755, 0.7715, 0.3858, 0.801, 0.4222, 0.7771, 0.4222, 0.7816, 0.4109, 0.7962, 0.411, 0.801, 0.3644, 0.8179, 0.3813, 0.8068, 0.3862, 0.7966, 0.3757, 0.7602, 0.4052, 0.7602, 0.3813, 0.7715, 0.3858, 0.7713, 0.4004, 0.8179, 0.4052, 0.801, 0.4222, 0.7962, 0.411, 0.8067, 0.4008, 0.8179, 0.3813, 0.8179, 0.4052, 0.8067, 0.4008, 0.8068, 0.3862, 0.782, 0.3755, 0.7966, 0.3757, 0.7891, 0.3933, 0.8068, 0.3862, 0.8067, 0.4008, 0.7891, 0.3933, 0.8067, 0.4008, 0.7962, 0.411, 0.7891, 0.3933, 0.7715, 0.3858, 0.782, 0.3755, 0.7891, 0.3933, 0.7966, 0.3757, 0.8068, 0.3862, 0.7891, 0.3933, 0.2628, 0.8726, 0.2846, 0.8726, 0.2846, 0.9996, 0.2628, 0.9996, 0.7713, 0.4004, 0.7891, 0.3933, 0.7816, 0.4109, 0.7715, 0.3858, 0.7891, 0.3933, 0.7713, 0.4004, 0.2846, 0.8726, 0.2628, 0.8726, 0.2628, 0.7125, 0.2846, 0.7125, 0.2628, 0.8726, 0.241, 0.8726, 0.241, 0.7125, 0.2628, 0.7125, 0.241, 0.8726, 0.2192, 0.8726, 0.2192, 0.7125, 0.241, 0.7125, 0.2192, 0.8726, 0.1974, 0.8726, 0.1974, 0.7125, 0.2192, 0.7125, 0.7018, 0.7559, 0.713, 0.7515, 0.7234, 0.7618, 0.7185, 0.7729, 0.3282, 0.8726, 0.3064, 0.8726, 0.3064, 0.7125, 0.3282, 0.7125, 0.3064, 0.8726, 0.2846, 0.8726, 0.2846, 0.7125, 0.3064, 0.7125, 0.7483, 0.7368, 0.7307, 0.7441, 0.7379, 0.7267, 0.7018, 0.7322, 0.7128, 0.7368, 0.713, 0.7515, 0.7018, 0.7559, 0.7596, 0.7323, 0.7483, 0.7368, 0.7379, 0.7267, 0.7425, 0.7153, 0.7185, 0.7729, 0.7234, 0.7618, 0.738, 0.7618, 0.7424, 0.7731, 0.7595, 0.7563, 0.7484, 0.7514, 0.7483, 0.7368, 0.7596, 0.7323, 0.7424, 0.7731, 0.738, 0.7618, 0.7484, 0.7514, 0.7595, 0.7563, 0.713, 0.7515, 0.7307, 0.7441, 0.7234, 0.7618, 0.7484, 0.7514, 0.7307, 0.7441, 0.7483, 0.7368, 0.7128, 0.7368, 0.7307, 0.7441, 0.713, 0.7515, 0.7234, 0.7618, 0.7307, 0.7441, 0.738, 0.7618, 0.3282, 0.8726, 0.3282, 0.7125, 0.3501, 0.7125, 0.3501, 0.8726, 0.1756, 0.8726, 0.1756, 0.7125, 0.1974, 0.7125, 0.1974, 0.8726, 0.7185, 0.7154, 0.7425, 0.7153, 0.7379, 0.7267, 0.7233, 0.7265, 0.7018, 0.7322, 0.7185, 0.7154, 0.7233, 0.7265, 0.7128, 0.7368, 0.7233, 0.7265, 0.7379, 0.7267, 0.7307, 0.7441, 0.7484, 0.7514, 0.738, 0.7618, 0.7307, 0.7441, 0.7128, 0.7368, 0.7233, 0.7265, 0.7307, 0.7441, 0.6132, 0.5186, 0.6132, 0.7146, 0.5914, 0.7146, 0.5914, 0.5186, 0.5914, 0.5186, 0.5914, 0.7146, 0.5696, 0.7146, 0.5696, 0.5186, 0.5696, 0.5186, 0.5696, 0.7146, 0.5478, 0.7146, 0.5478, 0.5186, 0.5478, 0.5186, 0.5478, 0.7146, 0.526, 0.7146, 0.526, 0.5186, 0.7005, 0.5186, 0.7005, 0.7146, 0.6787, 0.7146, 0.6787, 0.5186, 0.7602, 0.5566, 0.7771, 0.5397, 0.782, 0.5508, 0.7715, 0.561, 0.6787, 0.5186, 0.6787, 0.7146, 0.6569, 0.7146, 0.6569, 0.5186, 0.6569, 0.5186, 0.6569, 0.7146, 0.635, 0.7146, 0.635, 0.5186, 0.8067, 0.5761, 0.7962, 0.5863, 0.7891, 0.5685, 0.8011, 0.5974, 0.7771, 0.5974, 0.7816, 0.5861, 0.7962, 0.5863, 0.7602, 0.5805, 0.7602, 0.5566, 0.7715, 0.561, 0.7714, 0.5757, 0.818, 0.5805, 0.8011, 0.5974, 0.7962, 0.5863, 0.8067, 0.5761, 0.7771, 0.5397, 0.8011, 0.5397, 0.7966, 0.551, 0.782, 0.5508, 0.7771, 0.5974, 0.7602, 0.5805, 0.7714, 0.5757, 0.7816, 0.5861, 0.818, 0.5566, 0.818, 0.5805, 0.8067, 0.5761, 0.8069, 0.5614, 0.8011, 0.5397, 0.818, 0.5566, 0.8069, 0.5614, 0.7966, 0.551, 0.7715, 0.561, 0.782, 0.5508, 0.7891, 0.5685, 0.7966, 0.551, 0.8069, 0.5614, 0.7891, 0.5685, 0.8069, 0.5614, 0.8067, 0.5761, 0.7891, 0.5685, 0.7714, 0.5757, 0.7715, 0.561, 0.7891, 0.5685, 0.782, 0.5508, 0.7966, 0.551, 0.7891, 0.5685, 0.6132, 0.5186, 0.635, 0.5186, 0.635, 0.7146, 0.6132, 0.7146, 0.7816, 0.5861, 0.7891, 0.5685, 0.7962, 0.5863, 0.7714, 0.5757, 0.7891, 0.5685, 0.7816, 0.5861, 0.635, 0.5186, 0.6132, 0.5186, 0.6132, 0.3584, 0.635, 0.3584, 0.6132, 0.5186, 0.5914, 0.5186, 0.5914, 0.3584, 0.6132, 0.3584, 0.5914, 0.5186, 0.5696, 0.5186, 0.5696, 0.3584, 0.5914, 0.3584, 0.5696, 0.5186, 0.5478, 0.5186, 0.5478, 0.3584, 0.5696, 0.3584, 0.7018, 0.6388, 0.713, 0.6344, 0.7234, 0.6447, 0.7185, 0.6558, 0.6787, 0.5186, 0.6569, 0.5186, 0.6569, 0.3584, 0.6787, 0.3584, 0.6569, 0.5186, 0.635, 0.5186, 0.635, 0.3584, 0.6569, 0.3584, 0.7483, 0.6197, 0.7307, 0.6271, 0.7379, 0.6096, 0.7018, 0.6151, 0.7128, 0.6197, 0.713, 0.6344, 0.7018, 0.6388, 0.7596, 0.6152, 0.7483, 0.6197, 0.7379, 0.6096, 0.7425, 0.5982, 0.7185, 0.6558, 0.7234, 0.6447, 0.738, 0.6447, 0.7424, 0.656, 0.7595, 0.6392, 0.7484, 0.6343, 0.7483, 0.6197, 0.7596, 0.6152, 0.7424, 0.656, 0.738, 0.6447, 0.7484, 0.6343, 0.7595, 0.6392, 0.713, 0.6344, 0.7307, 0.6271, 0.7234, 0.6447, 0.7484, 0.6343, 0.7307, 0.6271, 0.7483, 0.6197, 0.7128, 0.6197, 0.7307, 0.6271, 0.713, 0.6344, 0.7234, 0.6447, 0.7307, 0.6271, 0.738, 0.6447, 0.6787, 0.5186, 0.6787, 0.3584, 0.7005, 0.3584, 0.7005, 0.5186, 0.526, 0.5186, 0.526, 0.3584, 0.5478, 0.3584, 0.5478, 0.5186, 0.7185, 0.5983, 0.7425, 0.5982, 0.7379, 0.6096, 0.7233, 0.6094, 0.7018, 0.6151, 0.7185, 0.5983, 0.7233, 0.6094, 0.7128, 0.6197, 0.7233, 0.6094, 0.7379, 0.6096, 0.7307, 0.6271, 0.7484, 0.6343, 0.738, 0.6447, 0.7307, 0.6271, 0.7128, 0.6197, 0.7233, 0.6094, 0.7307, 0.6271, 0.2628, 0.5424, 0.2628, 0.7118, 0.241, 0.7118, 0.241, 0.5424, 0.241, 0.5424, 0.241, 0.7118, 0.2192, 0.7118, 0.2192, 0.5424, 0.2192, 0.5424, 0.2192, 0.7118, 0.1974, 0.7118, 0.1974, 0.5424, 0.1974, 0.5424, 0.1974, 0.7118, 0.1756, 0.7118, 0.1756, 0.5424, 0.3501, 0.5424, 0.3501, 0.7118, 0.3282, 0.7118, 0.3282, 0.5424, 0.000361, 0.7718, 0.01727, 0.7549, 0.02211, 0.766, 0.01164, 0.7763, 0.3282, 0.5424, 0.3282, 0.7118, 0.3064, 0.7118, 0.3064, 0.5424, 0.3064, 0.5424, 0.3064, 0.7118, 0.2846, 0.7118, 0.2846, 0.5424, 0.04681, 0.7913, 0.03634, 0.8016, 0.02922, 0.7838, 0.04118, 0.8127, 0.01727, 0.8127, 0.0217, 0.8014, 0.03634, 0.8016, 0.0003609, 0.7958, 0.000361, 0.7718, 0.01164, 0.7763, 0.01147, 0.7909, 0.05809, 0.7958, 0.04118, 0.8127, 0.03634, 0.8016, 0.04681, 0.7913, 0.01727, 0.7549, 0.04118, 0.7549, 0.03675, 0.7662, 0.02211, 0.766, 0.01727, 0.8127, 0.0003609, 0.7958, 0.01147, 0.7909, 0.0217, 0.8014, 0.05809, 0.7718, 0.05809, 0.7958, 0.04681, 0.7913, 0.04698, 0.7767, 0.04118, 0.7549, 0.05809, 0.7718, 0.04698, 0.7767, 0.03675, 0.7662, 0.01164, 0.7763, 0.02211, 0.766, 0.02922, 0.7838, 0.03675, 0.7662, 0.04698, 0.7767, 0.02922, 0.7838, 0.04698, 0.7767, 0.04681, 0.7913, 0.02922, 0.7838, 0.01147, 0.7909, 0.01164, 0.7763, 0.02922, 0.7838, 0.02211, 0.766, 0.03675, 0.7662, 0.02922, 0.7838, 0.2628, 0.5424, 0.2846, 0.5424, 0.2846, 0.7118, 0.2628, 0.7118, 0.0217, 0.8014, 0.02922, 0.7838, 0.03634, 0.8016, 0.01147, 0.7909, 0.02922, 0.7838, 0.0217, 0.8014, 0.2846, 0.5424, 0.2628, 0.5424, 0.2628, 0.3822, 0.2846, 0.3822, 0.2628, 0.5424, 0.241, 0.5424, 0.241, 0.3822, 0.2628, 0.3822, 0.241, 0.5424, 0.2192, 0.5424, 0.2192, 0.3822, 0.241, 0.3822, 0.2192, 0.5424, 0.1974, 0.5424, 0.1974, 0.3822, 0.2192, 0.3822, 0.4094, 0.7534, 0.4206, 0.749, 0.431, 0.7593, 0.4261, 0.7703, 0.3282, 0.5424, 0.3064, 0.5424, 0.3064, 0.3822, 0.3282, 0.3822, 0.3064, 0.5424, 0.2846, 0.5424, 0.2846, 0.3822, 0.3064, 0.3822, 0.4559, 0.7342, 0.4383, 0.7416, 0.4455, 0.7241, 0.4094, 0.7297, 0.4204, 0.7342, 0.4206, 0.749, 0.4094, 0.7534, 0.4672, 0.7298, 0.4559, 0.7342, 0.4455, 0.7241, 0.4501, 0.7127, 0.4261, 0.7703, 0.431, 0.7593, 0.4456, 0.7592, 0.45, 0.7706, 0.4671, 0.7538, 0.456, 0.7489, 0.4559, 0.7342, 0.4672, 0.7298, 0.45, 0.7706, 0.4456, 0.7592, 0.456, 0.7489, 0.4671, 0.7538, 0.4206, 0.749, 0.4383, 0.7416, 0.431, 0.7593, 0.456, 0.7489, 0.4383, 0.7416, 0.4559, 0.7342, 0.4204, 0.7342, 0.4383, 0.7416, 0.4206, 0.749, 0.431, 0.7593, 0.4383, 0.7416, 0.4456, 0.7592, 0.3282, 0.5424, 0.3282, 0.3822, 0.3501, 0.3822, 0.3501, 0.5424, 0.1756, 0.5424, 0.1756, 0.3822, 0.1974, 0.3822, 0.1974, 0.5424, 0.4261, 0.7128, 0.4501, 0.7127, 0.4455, 0.7241, 0.4309, 0.7239, 0.4094, 0.7297, 0.4261, 0.7128, 0.4309, 0.7239, 0.4204, 0.7342, 0.4309, 0.7239, 0.4455, 0.7241, 0.4383, 0.7416, 0.456, 0.7489, 0.4456, 0.7592, 0.4383, 0.7416, 0.4204, 0.7342, 0.4309, 0.7239, 0.4383, 0.7416, 0.0876, 0.1605, 0.0876, 0.4332, 0.06579, 0.4332, 0.06579, 0.1605, 0.06579, 0.1605, 0.06579, 0.4332, 0.04398, 0.4332, 0.04398, 0.1605, 0.04398, 0.1605, 0.04398, 0.4332, 0.02217, 0.4332, 0.02217, 0.1605, 0.02217, 0.1605, 0.02217, 0.4332, 0.000361, 0.4332, 0.0003609, 0.1605, 0.1748, 0.1605, 0.1748, 0.4332, 0.153, 0.4332, 0.153, 0.1605, 0.7771, 0.4812, 0.8011, 0.4812, 0.7966, 0.4925, 0.782, 0.4923, 0.153, 0.1605, 0.153, 0.4332, 0.1312, 0.4332, 0.1312, 0.1605, 0.1312, 0.1605, 0.1312, 0.4332, 0.1094, 0.4332, 0.1094, 0.1605, 0.7962, 0.5278, 0.7816, 0.5277, 0.7891, 0.5101, 0.7771, 0.539, 0.7602, 0.522, 0.7714, 0.5172, 0.7816, 0.5277, 0.7602, 0.4981, 0.7771, 0.4812, 0.782, 0.4923, 0.7715, 0.5026, 0.8011, 0.539, 0.7771, 0.539, 0.7816, 0.5277, 0.7962, 0.5278, 0.8011, 0.4812, 0.818, 0.4981, 0.8069, 0.503, 0.7966, 0.4925, 0.7602, 0.522, 0.7602, 0.4981, 0.7715, 0.5026, 0.7714, 0.5172, 0.818, 0.522, 0.8011, 0.539, 0.7962, 0.5278, 0.8067, 0.5176, 0.818, 0.4981, 0.818, 0.522, 0.8067, 0.5176, 0.8069, 0.503, 0.782, 0.4923, 0.7966, 0.4925, 0.7891, 0.5101, 0.8069, 0.503, 0.8067, 0.5176, 0.7891, 0.5101, 0.8067, 0.5176, 0.7962, 0.5278, 0.7891, 0.5101, 0.7715, 0.5026, 0.782, 0.4923, 0.7891, 0.5101, 0.7966, 0.4925, 0.8069, 0.503, 0.7891, 0.5101, 0.0876, 0.1605, 0.1094, 0.1605, 0.1094, 0.4332, 0.0876, 0.4332, 0.7714, 0.5172, 0.7891, 0.5101, 0.7816, 0.5277, 0.7715, 0.5026, 0.7891, 0.5101, 0.7714, 0.5172, 0.1094, 0.1605, 0.0876, 0.1605, 0.0876, 0.000361, 0.1094, 0.000361, 0.0876, 0.1605, 0.06579, 0.1605, 0.06579, 0.000361, 0.0876, 0.000361, 0.06579, 0.1605, 0.04398, 0.1605, 0.04398, 0.000361, 0.06579, 0.000361, 0.04398, 0.1605, 0.02217, 0.1605, 0.02217, 0.000361, 0.04398, 0.000361, 0.526, 0.7559, 0.5372, 0.7515, 0.5476, 0.7618, 0.5427, 0.7729, 0.153, 0.1605, 0.1312, 0.1605, 0.1312, 0.000361, 0.153, 0.000361, 0.1312, 0.1605, 0.1094, 0.1605, 0.1094, 0.000361, 0.1312, 0.000361, 0.5725, 0.7368, 0.5549, 0.7441, 0.5621, 0.7267, 0.526, 0.7322, 0.537, 0.7368, 0.5372, 0.7515, 0.526, 0.7559, 0.5839, 0.7323, 0.5725, 0.7368, 0.5621, 0.7267, 0.5668, 0.7153, 0.5427, 0.7729, 0.5476, 0.7618, 0.5623, 0.7618, 0.5666, 0.7731, 0.5837, 0.7563, 0.5726, 0.7514, 0.5725, 0.7368, 0.5839, 0.7323, 0.5666, 0.7731, 0.5623, 0.7618, 0.5726, 0.7514, 0.5837, 0.7563, 0.5372, 0.7515, 0.5549, 0.7441, 0.5476, 0.7618, 0.5726, 0.7514, 0.5549, 0.7441, 0.5725, 0.7368, 0.537, 0.7368, 0.5549, 0.7441, 0.5372, 0.7515, 0.5476, 0.7618, 0.5549, 0.7441, 0.5623, 0.7618, 0.153, 0.1605, 0.153, 0.000361, 0.1748, 0.0003609, 0.1748, 0.1605, 0.0003609, 0.1605, 0.000361, 0.0003609, 0.02217, 0.000361, 0.02217, 0.1605, 0.5427, 0.7154, 0.5668, 0.7153, 0.5621, 0.7267, 0.5475, 0.7265, 0.526, 0.7322, 0.5427, 0.7154, 0.5475, 0.7265, 0.537, 0.7368, 0.5475, 0.7265, 0.5621, 0.7267, 0.5549, 0.7441, 0.5726, 0.7514, 0.5623, 0.7618, 0.5549, 0.7441, 0.537, 0.7368, 0.5475, 0.7265, 0.5549, 0.7441, 0.6132, 0.1605, 0.6132, 0.3577, 0.5914, 0.3577, 0.5914, 0.1605, 0.5914, 0.1605, 0.5914, 0.3577, 0.5696, 0.3577, 0.5696, 0.1605, 0.5696, 0.1605, 0.5696, 0.3577, 0.5478, 0.3577, 0.5478, 0.1605, 0.5478, 0.1605, 0.5478, 0.3577, 0.526, 0.3577, 0.526, 0.1605, 0.7005, 0.1605, 0.7005, 0.3577, 0.6787, 0.3577, 0.6787, 0.1605, 0.7598, 0.3057, 0.7767, 0.2888, 0.7816, 0.2999, 0.7711, 0.3101, 0.6787, 0.1605, 0.6787, 0.3577, 0.6569, 0.3577, 0.6569, 0.1605, 0.6569, 0.1605, 0.6569, 0.3577, 0.635, 0.3577, 0.635, 0.1605, 0.8063, 0.3252, 0.7958, 0.3354, 0.7887, 0.3176, 0.8006, 0.3465, 0.7767, 0.3465, 0.7811, 0.3352, 0.7958, 0.3354, 0.7598, 0.3296, 0.7598, 0.3057, 0.7711, 0.3101, 0.7709, 0.3248, 0.8175, 0.3296, 0.8006, 0.3465, 0.7958, 0.3354, 0.8063, 0.3252, 0.7767, 0.2888, 0.8006, 0.2888, 0.7962, 0.3001, 0.7816, 0.2999, 0.7767, 0.3465, 0.7598, 0.3296, 0.7709, 0.3248, 0.7811, 0.3352, 0.8175, 0.3057, 0.8175, 0.3296, 0.8063, 0.3252, 0.8064, 0.3105, 0.8006, 0.2888, 0.8175, 0.3057, 0.8064, 0.3105, 0.7962, 0.3001, 0.7711, 0.3101, 0.7816, 0.2999, 0.7887, 0.3176, 0.7962, 0.3001, 0.8064, 0.3105, 0.7887, 0.3176, 0.8064, 0.3105, 0.8063, 0.3252, 0.7887, 0.3176, 0.7709, 0.3248, 0.7711, 0.3101, 0.7887, 0.3176, 0.7816, 0.2999, 0.7962, 0.3001, 0.7887, 0.3176, 0.6132, 0.1605, 0.635, 0.1605, 0.635, 0.3577, 0.6132, 0.3577, 0.7811, 0.3352, 0.7887, 0.3176, 0.7958, 0.3354, 0.7709, 0.3248, 0.7887, 0.3176, 0.7811, 0.3352, 0.635, 0.1605, 0.6132, 0.1605, 0.6132, 0.000361, 0.635, 0.000361, 0.6132, 0.1605, 0.5914, 0.1605, 0.5914, 0.000361, 0.6132, 0.000361, 0.5914, 0.1605, 0.5696, 0.1605, 0.5696, 0.000361, 0.5914, 0.000361, 0.5696, 0.1605, 0.5478, 0.1605, 0.5478, 0.000361, 0.5696, 0.000361, 0.3508, 0.7534, 0.362, 0.749, 0.3724, 0.7593, 0.3675, 0.7703, 0.6787, 0.1605, 0.6569, 0.1605, 0.6569, 0.000361, 0.6787, 0.000361, 0.6569, 0.1605, 0.635, 0.1605, 0.635, 0.000361, 0.6569, 0.000361, 0.3973, 0.7342, 0.3797, 0.7416, 0.3869, 0.7241, 0.3508, 0.7297, 0.3618, 0.7342, 0.362, 0.749, 0.3508, 0.7534, 0.4087, 0.7298, 0.3973, 0.7342, 0.3869, 0.7241, 0.3916, 0.7127, 0.3675, 0.7703, 0.3724, 0.7593, 0.387, 0.7592, 0.3914, 0.7706, 0.4085, 0.7538, 0.3974, 0.7489, 0.3973, 0.7342, 0.4087, 0.7298, 0.3914, 0.7706, 0.387, 0.7592, 0.3974, 0.7489, 0.4085, 0.7538, 0.362, 0.749, 0.3797, 0.7416, 0.3724, 0.7593, 0.3974, 0.7489, 0.3797, 0.7416, 0.3973, 0.7342, 0.3618, 0.7342, 0.3797, 0.7416, 0.362, 0.749, 0.3724, 0.7593, 0.3797, 0.7416, 0.387, 0.7592, 0.6787, 0.1605, 0.6787, 0.000361, 0.7005, 0.0003609, 0.7005, 0.1605, 0.526, 0.1605, 0.526, 0.000361, 0.5478, 0.000361, 0.5478, 0.1605, 0.3675, 0.7128, 0.3916, 0.7127, 0.3869, 0.7241, 0.3723, 0.7239, 0.3508, 0.7297, 0.3675, 0.7128, 0.3723, 0.7239, 0.3618, 0.7342, 0.3723, 0.7239, 0.3869, 0.7241, 0.3797, 0.7416, 0.3974, 0.7489, 0.387, 0.7592, 0.3797, 0.7416, 0.3618, 0.7342, 0.3723, 0.7239, 0.3797, 0.7416, 0.0876, 0.5941, 0.0876, 0.7542, 0.06579, 0.7542, 0.06579, 0.5941, 0.06579, 0.5941, 0.06579, 0.7542, 0.04398, 0.7542, 0.04398, 0.5941, 0.04398, 0.5941, 0.04398, 0.7542, 0.02217, 0.7542, 0.02217, 0.5941, 0.02217, 0.5941, 0.02217, 0.7542, 0.0003609, 0.7542, 0.000361, 0.5941, 0.1748, 0.5941, 0.1748, 0.7542, 0.153, 0.7542, 0.153, 0.5941, 0.7189, 0.5397, 0.7428, 0.5398, 0.7382, 0.5508, 0.7236, 0.551, 0.153, 0.5941, 0.153, 0.7542, 0.1312, 0.7542, 0.1312, 0.5941, 0.1312, 0.5941, 0.1312, 0.7542, 0.1094, 0.7542, 0.1094, 0.5941, 0.7378, 0.5863, 0.7232, 0.5862, 0.7307, 0.5686, 0.7187, 0.5975, 0.7018, 0.5806, 0.7129, 0.5757, 0.7232, 0.5862, 0.7018, 0.5566, 0.7189, 0.5397, 0.7236, 0.551, 0.7131, 0.5611, 0.7427, 0.5974, 0.7187, 0.5975, 0.7232, 0.5862, 0.7378, 0.5863, 0.7428, 0.5398, 0.7595, 0.5567, 0.7484, 0.5614, 0.7382, 0.5508, 0.7018, 0.5806, 0.7018, 0.5566, 0.7131, 0.5611, 0.7129, 0.5757, 0.7595, 0.5805, 0.7427, 0.5974, 0.7378, 0.5863, 0.7483, 0.5761, 0.7595, 0.5567, 0.7595, 0.5805, 0.7483, 0.5761, 0.7484, 0.5614, 0.7236, 0.551, 0.7382, 0.5508, 0.7307, 0.5686, 0.7484, 0.5614, 0.7483, 0.5761, 0.7307, 0.5686, 0.7483, 0.5761, 0.7378, 0.5863, 0.7307, 0.5686, 0.7131, 0.5611, 0.7236, 0.551, 0.7307, 0.5686, 0.7382, 0.5508, 0.7484, 0.5614, 0.7307, 0.5686, 0.0876, 0.5941, 0.1094, 0.5941, 0.1094, 0.7542, 0.0876, 0.7542, 0.7129, 0.5757, 0.7307, 0.5686, 0.7232, 0.5862, 0.7131, 0.5611, 0.7307, 0.5686, 0.7129, 0.5757, 0.1094, 0.5941, 0.0876, 0.5941, 0.0876, 0.4339, 0.1094, 0.4339, 0.0876, 0.5941, 0.06579, 0.5941, 0.06579, 0.4339, 0.0876, 0.4339, 0.06579, 0.5941, 0.04398, 0.5941, 0.04398, 0.4339, 0.06579, 0.4339, 0.04398, 0.5941, 0.02217, 0.5941, 0.02217, 0.4339, 0.04398, 0.4339, 0.7182, 0.3466, 0.7229, 0.3353, 0.7374, 0.3355, 0.7423, 0.3466, 0.153, 0.5941, 0.1312, 0.5941, 0.1312, 0.4339, 0.153, 0.4339, 0.1312, 0.5941, 0.1094, 0.5941, 0.1094, 0.4339, 0.1312, 0.4339, 0.7375, 0.3001, 0.7302, 0.3178, 0.7229, 0.3001, 0.7012, 0.3297, 0.7124, 0.3251, 0.7229, 0.3353, 0.7182, 0.3466, 0.7424, 0.2891, 0.7375, 0.3001, 0.7229, 0.3001, 0.7185, 0.2888, 0.7423, 0.3466, 0.7374, 0.3355, 0.7478, 0.3252, 0.7591, 0.3296, 0.7591, 0.3059, 0.748, 0.3104, 0.7375, 0.3001, 0.7424, 0.2891, 0.7591, 0.3296, 0.7478, 0.3252, 0.748, 0.3104, 0.7591, 0.3059, 0.7229, 0.3353, 0.7302, 0.3178, 0.7374, 0.3355, 0.748, 0.3104, 0.7302, 0.3178, 0.7375, 0.3001, 0.7124, 0.3251, 0.7302, 0.3178, 0.7229, 0.3353, 0.7374, 0.3355, 0.7302, 0.3178, 0.7478, 0.3252, 0.153, 0.5941, 0.153, 0.4339, 0.1748, 0.4339, 0.1748, 0.5941, 0.000361, 0.5941, 0.000361, 0.4339, 0.02217, 0.4339, 0.02217, 0.5941, 0.7014, 0.3057, 0.7185, 0.2888, 0.7229, 0.3001, 0.7127, 0.3105, 0.7012, 0.3297, 0.7014, 0.3057, 0.7127, 0.3105, 0.7124, 0.3251, 0.7127, 0.3105, 0.7229, 0.3001, 0.7302, 0.3178, 0.748, 0.3104, 0.7478, 0.3252, 0.7302, 0.3178, 0.7124, 0.3251, 0.7127, 0.3105, 0.7302, 0.3178, 0.2628, 0.1605, 0.2628, 0.3815, 0.241, 0.3815, 0.241, 0.1605, 0.241, 0.1605, 0.241, 0.3815, 0.2192, 0.3815, 0.2192, 0.1605, 0.2192, 0.1605, 0.2192, 0.3815, 0.1974, 0.3815, 0.1974, 0.1605, 0.1974, 0.1605, 0.1974, 0.3815, 0.1756, 0.3815, 0.1756, 0.1605, 0.3501, 0.1605, 0.3501, 0.3815, 0.3282, 0.3815, 0.3282, 0.1605, 0.7018, 0.4981, 0.7189, 0.4812, 0.7235, 0.4925, 0.7131, 0.5026, 0.3282, 0.1605, 0.3282, 0.3815, 0.3064, 0.3815, 0.3064, 0.1605, 0.3064, 0.1605, 0.3064, 0.3815, 0.2846, 0.3815, 0.2846, 0.1605, 0.7482, 0.5176, 0.7378, 0.5276, 0.7306, 0.5101, 0.7424, 0.539, 0.7185, 0.5389, 0.7231, 0.5279, 0.7378, 0.5276, 0.7018, 0.5221, 0.7018, 0.4981, 0.7131, 0.5026, 0.7129, 0.5173, 0.7595, 0.522, 0.7424, 0.539, 0.7378, 0.5276, 0.7482, 0.5176, 0.7189, 0.4812, 0.7428, 0.4813, 0.7382, 0.4923, 0.7235, 0.4925, 0.7185, 0.5389, 0.7018, 0.5221, 0.7129, 0.5173, 0.7231, 0.5279, 0.7595, 0.4981, 0.7595, 0.522, 0.7482, 0.5176, 0.7484, 0.5029, 0.7428, 0.4813, 0.7595, 0.4981, 0.7484, 0.5029, 0.7382, 0.4923, 0.7131, 0.5026, 0.7235, 0.4925, 0.7306, 0.5101, 0.7382, 0.4923, 0.7484, 0.5029, 0.7306, 0.5101, 0.7484, 0.5029, 0.7482, 0.5176, 0.7306, 0.5101, 0.7129, 0.5173, 0.7131, 0.5026, 0.7306, 0.5101, 0.7235, 0.4925, 0.7382, 0.4923, 0.7306, 0.5101, 0.2628, 0.1605, 0.2846, 0.1605, 0.2846, 0.3815, 0.2628, 0.3815, 0.7231, 0.5279, 0.7306, 0.5101, 0.7378, 0.5276, 0.7129, 0.5173, 0.7306, 0.5101, 0.7231, 0.5279, 0.2846, 0.1605, 0.2628, 0.1605, 0.2628, 0.000361, 0.2846, 0.000361, 0.2628, 0.1605, 0.241, 0.1605, 0.241, 0.000361, 0.2628, 0.000361, 0.241, 0.1605, 0.2192, 0.1605, 0.2192, 0.000361, 0.241, 0.000361, 0.2192, 0.1605, 0.1974, 0.1605, 0.1974, 0.0003609, 0.2192, 0.000361, 0.7018, 0.4635, 0.713, 0.459, 0.7235, 0.4692, 0.7188, 0.4805, 0.3282, 0.1605, 0.3064, 0.1605, 0.3064, 0.000361, 0.3282, 0.000361, 0.3064, 0.1605, 0.2846, 0.1605, 0.2846, 0.000361, 0.3064, 0.000361, 0.7484, 0.4443, 0.7307, 0.4517, 0.7379, 0.4342, 0.7018, 0.4397, 0.7129, 0.4443, 0.713, 0.459, 0.7018, 0.4635, 0.7596, 0.4399, 0.7484, 0.4443, 0.7379, 0.4342, 0.7426, 0.4229, 0.7188, 0.4805, 0.7235, 0.4692, 0.738, 0.4694, 0.7428, 0.4805, 0.7596, 0.4636, 0.7485, 0.4591, 0.7484, 0.4443, 0.7596, 0.4399, 0.7428, 0.4805, 0.738, 0.4694, 0.7485, 0.4591, 0.7596, 0.4636, 0.713, 0.459, 0.7307, 0.4517, 0.7235, 0.4692, 0.7485, 0.4591, 0.7307, 0.4517, 0.7484, 0.4443, 0.7129, 0.4443, 0.7307, 0.4517, 0.713, 0.459, 0.7235, 0.4692, 0.7307, 0.4517, 0.738, 0.4694, 0.3282, 0.1605, 0.3282, 0.000361, 0.3501, 0.000361, 0.3501, 0.1605, 0.1756, 0.1605, 0.1756, 0.0003609, 0.1974, 0.0003609, 0.1974, 0.1605, 0.7186, 0.4229, 0.7426, 0.4229, 0.7379, 0.4342, 0.7234, 0.434, 0.7018, 0.4397, 0.7186, 0.4229, 0.7234, 0.434, 0.7129, 0.4443, 0.7234, 0.434, 0.7379, 0.4342, 0.7307, 0.4517, 0.7485, 0.4591, 0.738, 0.4694, 0.7307, 0.4517, 0.7129, 0.4443, 0.7234, 0.434, 0.7307, 0.4517, 0.8821, 0.9169, 0.8813, 0.9171, 0.8792, 0.8657, 0.88, 0.8658, 0.88, 0.8658, 0.8792, 0.8657, 0.8789, 0.8642, 0.8796, 0.8639, 0.8847, 0.9719, 0.8837, 0.9719, 0.8813, 0.9188, 0.8821, 0.9188, 0.8821, 0.9188, 0.8813, 0.9188, 0.8813, 0.9171, 0.8821, 0.9169, 0.9717, 0.917, 0.9717, 0.9186, 0.8845, 0.9186, 0.8845, 0.917, 0.7933, 0.9185, 0.7933, 0.9169, 0.8813, 0.9171, 0.8813, 0.9188, 0.8845, 0.9186, 0.8837, 0.9188, 0.8837, 0.9169, 0.8845, 0.917, 0.8837, 0.9188, 0.8821, 0.9188, 0.8821, 0.9169, 0.8837, 0.9169, 0.8871, 0.9717, 0.8861, 0.9718, 0.8837, 0.9188, 0.8845, 0.9186, 0.8861, 0.9718, 0.8847, 0.9719, 0.8821, 0.9188, 0.8837, 0.9188, 0.8824, 0.8656, 0.8816, 0.8657, 0.8818, 0.8637, 0.8826, 0.864, 0.8816, 0.8657, 0.88, 0.8658, 0.8796, 0.8639, 0.8818, 0.8637, 0.8845, 0.917, 0.8837, 0.9169, 0.8816, 0.8657, 0.8824, 0.8656, 0.8837, 0.9169, 0.8821, 0.9169, 0.88, 0.8658, 0.8816, 0.8657, 0.8821, 0.9169, 0.8813, 0.9171, 0.8792, 0.8657, 0.88, 0.8658, 0.88, 0.8658, 0.8792, 0.8657, 0.8789, 0.8642, 0.8796, 0.8639, 0.8847, 0.9719, 0.8837, 0.9719, 0.8813, 0.9188, 0.8821, 0.9188, 0.8821, 0.9188, 0.8813, 0.9188, 0.8813, 0.9171, 0.8821, 0.9169, 0.9717, 0.917, 0.9717, 0.9186, 0.8845, 0.9186, 0.8845, 0.917, 0.7933, 0.9185, 0.7933, 0.9169, 0.8813, 0.9171, 0.8813, 0.9188, 0.8845, 0.9186, 0.8837, 0.9188, 0.8837, 0.9169, 0.8845, 0.917, 0.8837, 0.9188, 0.8821, 0.9188, 0.8821, 0.9169, 0.8837, 0.9169, 0.8871, 0.9717, 0.8861, 0.9718, 0.8837, 0.9188, 0.8845, 0.9186, 0.8861, 0.9718, 0.8847, 0.9719, 0.8821, 0.9188, 0.8837, 0.9188, 0.8824, 0.8656, 0.8816, 0.8657, 0.8818, 0.8637, 0.8826, 0.864, 0.8816, 0.8657, 0.88, 0.8658, 0.8796, 0.8639, 0.8818, 0.8637, 0.8845, 0.917, 0.8837, 0.9169, 0.8816, 0.8657, 0.8824, 0.8656, 0.8837, 0.9169, 0.8821, 0.9169, 0.88, 0.8658, 0.8816, 0.8657])
me_cylinder.materials.append(mat_material_002)
me_cylinder.use_remesh_preserve_volume = False
me_cylinder.use_remesh_preserve_attributes = False
me_cylinder.use_mirror_vertex_groups = False
me_cylinder.use_paint_bone_selection = False
me_cylinder.use_paint_mask = True
me_cylinder.update()

# ---- objects
ob_muro_de_madeira = bpy.data.objects.new('muro_de_madeira', me_cylinder)

# ---- transforms, parenting, visibility, modifiers, constraints
ob_muro_de_madeira.location = (0.0, 0.0, 0.0)
ob_muro_de_madeira.rotation_euler = (0.0, 1.571, 0.0)
ob_muro_de_madeira.lineart.crease_threshold = 0.0

# ---- collection membership
col_collection_1.objects.link(ob_muro_de_madeira)

# ---- scene / render settings (as saved in the file)
scene.frame_start = 1; scene.frame_end = 250; scene.frame_set(1)
scene.render.engine = 'BLENDER_EEVEE_NEXT'
scene.render.resolution_percentage = 50
scene.render.dither_intensity = 0.0
scene.cycles.use_denoising = False
scene.cycles.samples = 128
scene.cycles.sampling_pattern = 'TABULATED_SOBOL'
scene.cycles.use_adaptive_sampling = False
scene.cycles.use_light_tree = False
scene.cycles.blur_glossy = 0.0
scene.cycles.sample_clamp_indirect = 0.0
scene.view_settings.view_transform = 'Standard'
bpy.context.view_layer.update()

# ---- added for rendering (the .blend has no active camera and no usable light): camera, sun
cam_auto = bpy.data.cameras.new('AutoCamera')
cam_auto.lens = 50.0
cam_auto.sensor_width = 36.0
cam_auto.clip_end = 1000.0
ob_auto_camera = bpy.data.objects.new('AutoCamera', cam_auto)
scene.collection.objects.link(ob_auto_camera)
ob_auto_camera.location = (26.3612, -19.9943, 19.7544)
ob_auto_camera.rotation_euler = (1.09748, -7.21219e-08, 0.694738)
scene.camera = ob_auto_camera
light_auto_sun = bpy.data.lights.new('AutoSun', 'SUN')
light_auto_sun.energy = 3.0
light_auto_sun.angle = 0.0523599
ob_auto_sun = bpy.data.objects.new('AutoSun', light_auto_sun)
scene.collection.objects.link(ob_auto_sun)
ob_auto_sun.rotation_euler = (0.872665, 0.174533, 0.523599)
bpy.context.view_layer.update()
